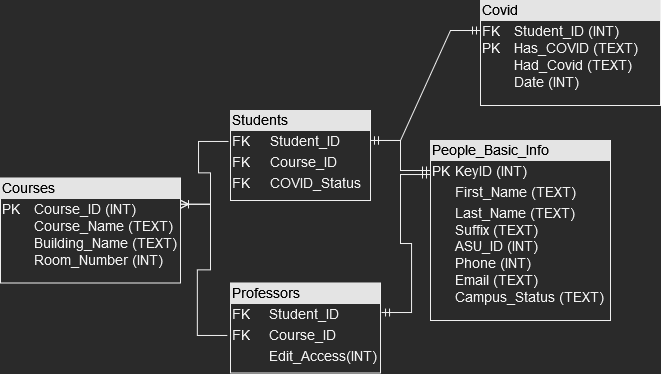

The diagram above was exported from draw.io. Its source (the exported page's mxGraphModel, read from the mxfile embedded in the PNG):
<mxGraphModel dx="942" dy="600" grid="1" gridSize="10" guides="1" tooltips="1" connect="1" arrows="1" fold="1" page="1" pageScale="1" pageWidth="850" pageHeight="1100" math="0" shadow="0">
  <root>
    <mxCell id="0" />
    <mxCell id="1" parent="0" />
    <mxCell id="efAl5N5vXMVqtrte_aFm-38" value="&lt;div style=&quot;box-sizing: border-box ; width: 100% ; background: #e4e4e4 ; padding: 2px&quot;&gt;&lt;font color=&quot;#000000&quot;&gt;People_Basic_Info&lt;/font&gt;&lt;br&gt;&lt;/div&gt;&lt;table style=&quot;width: 100% ; font-size: 1em&quot; cellspacing=&quot;0&quot; cellpadding=&quot;2&quot;&gt;&lt;tbody&gt;&lt;tr&gt;&lt;td&gt;PK&lt;/td&gt;&lt;td&gt;KeyID (INT)&lt;br&gt;&lt;/td&gt;&lt;/tr&gt;&lt;tr&gt;&lt;td&gt;&lt;span style=&quot;white-space: pre&quot;&gt;&lt;/span&gt;&lt;br&gt;&lt;/td&gt;&lt;td&gt;First_Name (TEXT)&lt;br&gt;&lt;/td&gt;&lt;/tr&gt;&lt;tr&gt;&lt;td&gt;&lt;br&gt;&lt;/td&gt;&lt;td&gt;Last_Name (TEXT)&lt;br&gt;Suffix (TEXT)&lt;br&gt;ASU_ID (INT)&lt;br&gt;Phone (INT)&lt;br&gt;Email (TEXT)&lt;br&gt;Campus_Status (TEXT)&lt;br&gt;&lt;/td&gt;&lt;/tr&gt;&lt;/tbody&gt;&lt;/table&gt;" style="verticalAlign=top;align=left;overflow=fill;html=1;fontSize=14;" parent="1" vertex="1">
      <mxGeometry x="620" y="160" width="180" height="180" as="geometry" />
    </mxCell>
    <mxCell id="efAl5N5vXMVqtrte_aFm-39" value="&lt;div style=&quot;box-sizing: border-box ; width: 100% ; background: #e4e4e4 ; padding: 2px&quot;&gt;&lt;font color=&quot;#000000&quot;&gt;Students&lt;/font&gt;&lt;/div&gt;&lt;table style=&quot;width: 100% ; font-size: 1em&quot; cellspacing=&quot;0&quot; cellpadding=&quot;2&quot;&gt;&lt;tbody&gt;&lt;tr&gt;&lt;td&gt;FK&lt;br&gt;&lt;/td&gt;&lt;td&gt;Student_ID&lt;br&gt;&lt;/td&gt;&lt;/tr&gt;&lt;tr&gt;&lt;td&gt;&lt;span style=&quot;white-space: pre&quot;&gt;&lt;/span&gt;&lt;span style=&quot;white-space: pre&quot;&gt;FK&lt;span style=&quot;white-space: pre&quot;&gt;&lt;span style=&quot;white-space: pre&quot;&gt;&lt;/span&gt;&lt;/span&gt;&#09;&lt;/span&gt;&lt;br&gt;&lt;/td&gt;&lt;td&gt;&lt;span style=&quot;white-space: pre&quot;&gt;&lt;/span&gt;Course_ID&lt;br&gt;&lt;/td&gt;&lt;/tr&gt;&lt;tr&gt;&lt;td&gt;FK&lt;span style=&quot;white-space: pre&quot;&gt;&#09;&lt;/span&gt;&lt;span style=&quot;white-space: pre&quot;&gt;&lt;/span&gt;&lt;br&gt;&lt;/td&gt;&lt;td&gt;COVID_Status&lt;br&gt;&lt;/td&gt;&lt;/tr&gt;&lt;/tbody&gt;&lt;/table&gt;" style="verticalAlign=top;align=left;overflow=fill;html=1;fontSize=14;" parent="1" vertex="1">
      <mxGeometry x="420" y="130" width="140" height="90" as="geometry" />
    </mxCell>
    <mxCell id="efAl5N5vXMVqtrte_aFm-42" value="&lt;div style=&quot;box-sizing: border-box ; width: 100% ; background: #e4e4e4 ; padding: 2px&quot;&gt;&lt;font color=&quot;#000000&quot;&gt;Courses&lt;/font&gt;&lt;/div&gt;&lt;table style=&quot;width: 100% ; font-size: 1em&quot; cellspacing=&quot;0&quot; cellpadding=&quot;2&quot;&gt;&lt;tbody&gt;&lt;tr&gt;&lt;td&gt;&lt;span style=&quot;white-space: pre&quot;&gt;PK&lt;span style=&quot;white-space: pre&quot;&gt;&#09;&lt;/span&gt;&lt;/span&gt;&lt;span style=&quot;white-space: pre&quot;&gt;Course_ID (INT)&lt;br&gt;&lt;span style=&quot;white-space: pre&quot;&gt;&lt;span style=&quot;white-space: pre&quot;&gt;&#09;&lt;/span&gt;&lt;/span&gt;&lt;span style=&quot;white-space: pre&quot;&gt;Course_Name (TEXT)&lt;br&gt;&lt;span style=&quot;white-space: pre&quot;&gt;&lt;span style=&quot;white-space: pre&quot;&gt;&#09;&lt;/span&gt;&lt;/span&gt;Building_Name (TEXT)&lt;br&gt;&lt;span style=&quot;white-space: pre&quot;&gt;&lt;span style=&quot;white-space: pre&quot;&gt;&#09;&lt;/span&gt;&lt;/span&gt;Room_Number (INT)&lt;br&gt;&lt;/span&gt;&lt;/span&gt;&lt;/td&gt;&lt;td&gt;&lt;br&gt;&lt;/td&gt;&lt;/tr&gt;&lt;tr&gt;&lt;td&gt;&lt;span style=&quot;white-space: pre&quot;&gt;&lt;/span&gt;&lt;br&gt;&lt;/td&gt;&lt;td&gt;&lt;br&gt;&lt;/td&gt;&lt;/tr&gt;&lt;tr&gt;&lt;td&gt;&lt;br&gt;&lt;/td&gt;&lt;td&gt;&lt;br&gt;&lt;/td&gt;&lt;/tr&gt;&lt;/tbody&gt;&lt;/table&gt;" style="verticalAlign=top;align=left;overflow=fill;html=1;fontSize=14;" parent="1" vertex="1">
      <mxGeometry x="190" y="197.5" width="180" height="105" as="geometry" />
    </mxCell>
    <mxCell id="efAl5N5vXMVqtrte_aFm-43" value="&lt;div style=&quot;box-sizing: border-box ; width: 100% ; background: #e4e4e4 ; padding: 2px&quot;&gt;&lt;font color=&quot;#000000&quot;&gt;Professors&lt;/font&gt;&lt;br&gt;&lt;/div&gt;&lt;table style=&quot;width: 100% ; font-size: 1em&quot; cellspacing=&quot;0&quot; cellpadding=&quot;2&quot;&gt;&lt;tbody&gt;&lt;tr&gt;&lt;td&gt;FK&lt;br&gt;&lt;/td&gt;&lt;td&gt;Student_ID&lt;br&gt;&lt;/td&gt;&lt;/tr&gt;&lt;tr&gt;&lt;td&gt;&lt;span style=&quot;white-space: pre&quot;&gt;&lt;/span&gt;&lt;span style=&quot;white-space: pre&quot;&gt;&lt;span style=&quot;white-space: pre&quot;&gt;&lt;/span&gt;&lt;span style=&quot;white-space: pre&quot;&gt;&lt;/span&gt;&lt;span style=&quot;white-space: pre&quot;&gt;&lt;/span&gt;FK&lt;span style=&quot;white-space: pre&quot;&gt;&lt;/span&gt;&#09;&lt;/span&gt;&lt;br&gt;&lt;/td&gt;&lt;td&gt;Course_ID&lt;br&gt;&lt;/td&gt;&lt;/tr&gt;&lt;tr&gt;&lt;td&gt;&lt;br&gt;&lt;/td&gt;&lt;td&gt;Edit_Access(INT)&lt;br&gt;&lt;/td&gt;&lt;/tr&gt;&lt;/tbody&gt;&lt;/table&gt;" style="verticalAlign=top;align=left;overflow=fill;html=1;fontSize=14;" parent="1" vertex="1">
      <mxGeometry x="420" y="302.5" width="150" height="90" as="geometry" />
    </mxCell>
    <mxCell id="efAl5N5vXMVqtrte_aFm-48" value="" style="edgeStyle=entityRelationEdgeStyle;fontSize=12;html=1;endArrow=ERmandOne;startArrow=ERmandOne;rounded=0;exitX=1;exitY=0.333;exitDx=0;exitDy=0;exitPerimeter=0;" parent="1" source="efAl5N5vXMVqtrte_aFm-39" edge="1">
      <mxGeometry width="100" height="100" relative="1" as="geometry">
        <mxPoint x="520" y="290" as="sourcePoint" />
        <mxPoint x="620" y="190" as="targetPoint" />
      </mxGeometry>
    </mxCell>
    <mxCell id="efAl5N5vXMVqtrte_aFm-49" value="" style="edgeStyle=entityRelationEdgeStyle;fontSize=12;html=1;endArrow=ERmandOne;startArrow=ERmandOne;rounded=0;entryX=0;entryY=0.189;entryDx=0;entryDy=0;entryPerimeter=0;exitX=1.007;exitY=0.328;exitDx=0;exitDy=0;exitPerimeter=0;" parent="1" target="efAl5N5vXMVqtrte_aFm-38" edge="1" source="efAl5N5vXMVqtrte_aFm-43">
      <mxGeometry width="100" height="100" relative="1" as="geometry">
        <mxPoint x="560" y="330" as="sourcePoint" />
        <mxPoint x="660" y="230" as="targetPoint" />
      </mxGeometry>
    </mxCell>
    <mxCell id="efAl5N5vXMVqtrte_aFm-55" value="&lt;div style=&quot;box-sizing: border-box ; width: 100% ; background: #e4e4e4 ; padding: 2px&quot;&gt;&lt;font color=&quot;#000000&quot;&gt;Covid&lt;/font&gt;&lt;/div&gt;&lt;table style=&quot;width: 100% ; font-size: 1em&quot; cellspacing=&quot;0&quot; cellpadding=&quot;2&quot;&gt;&lt;tbody&gt;&lt;tr&gt;&lt;td&gt;&lt;span style=&quot;white-space: pre&quot;&gt;FK&lt;span style=&quot;white-space: pre&quot;&gt;&#09;&lt;/span&gt;&lt;/span&gt;&lt;span style=&quot;white-space: pre&quot;&gt;Student_ID (INT)&lt;br&gt;&lt;span style=&quot;white-space: pre&quot;&gt;&lt;span style=&quot;white-space: pre&quot;&gt;PK&lt;span style=&quot;white-space: pre&quot;&gt;&#09;&lt;/span&gt;&lt;/span&gt;&lt;/span&gt;&lt;span style=&quot;white-space: pre&quot;&gt;Has_COVID (TEXT)&lt;br&gt;&lt;span style=&quot;white-space: pre&quot;&gt;&lt;span style=&quot;white-space: pre&quot;&gt;&#09;Had_Covid (TEXT)&lt;br&gt;&lt;span style=&quot;white-space: pre&quot;&gt;&#09;Date&lt;/span&gt;&lt;/span&gt;&lt;/span&gt;&lt;span style=&quot;white-space: pre&quot;&gt;&lt;span style=&quot;white-space: pre&quot;&gt;&lt;/span&gt;&lt;/span&gt; (INT)&lt;br&gt;&lt;/span&gt;&lt;/span&gt;&lt;/td&gt;&lt;td&gt;&lt;br&gt;&lt;/td&gt;&lt;/tr&gt;&lt;tr&gt;&lt;td&gt;&lt;span style=&quot;white-space: pre&quot;&gt;&lt;/span&gt;&lt;br&gt;&lt;/td&gt;&lt;td&gt;&lt;br&gt;&lt;/td&gt;&lt;/tr&gt;&lt;tr&gt;&lt;td&gt;&lt;br&gt;&lt;/td&gt;&lt;td&gt;&lt;br&gt;&lt;/td&gt;&lt;/tr&gt;&lt;/tbody&gt;&lt;/table&gt;" style="verticalAlign=top;align=left;overflow=fill;html=1;fontSize=14;" parent="1" vertex="1">
      <mxGeometry x="670" y="20" width="180" height="105" as="geometry" />
    </mxCell>
    <mxCell id="efAl5N5vXMVqtrte_aFm-56" value="" style="edgeStyle=entityRelationEdgeStyle;fontSize=12;html=1;endArrow=ERoneToMany;rounded=0;exitX=-0.021;exitY=0.583;exitDx=0;exitDy=0;exitPerimeter=0;entryX=1;entryY=0.25;entryDx=0;entryDy=0;" parent="1" source="efAl5N5vXMVqtrte_aFm-43" target="efAl5N5vXMVqtrte_aFm-42" edge="1">
      <mxGeometry width="100" height="100" relative="1" as="geometry">
        <mxPoint x="350" y="360" as="sourcePoint" />
        <mxPoint x="390" y="240" as="targetPoint" />
      </mxGeometry>
    </mxCell>
    <mxCell id="efAl5N5vXMVqtrte_aFm-57" value="" style="edgeStyle=entityRelationEdgeStyle;fontSize=12;html=1;endArrow=ERoneToMany;rounded=0;entryX=1;entryY=0.25;entryDx=0;entryDy=0;exitX=-0.014;exitY=0.344;exitDx=0;exitDy=0;exitPerimeter=0;" parent="1" source="efAl5N5vXMVqtrte_aFm-39" target="efAl5N5vXMVqtrte_aFm-42" edge="1">
      <mxGeometry width="100" height="100" relative="1" as="geometry">
        <mxPoint x="375" y="160" as="sourcePoint" />
        <mxPoint x="475" y="60" as="targetPoint" />
      </mxGeometry>
    </mxCell>
    <mxCell id="efAl5N5vXMVqtrte_aFm-59" value="" style="edgeStyle=entityRelationEdgeStyle;fontSize=12;html=1;endArrow=ERmandOne;startArrow=ERmandOne;rounded=0;" parent="1" edge="1">
      <mxGeometry width="100" height="100" relative="1" as="geometry">
        <mxPoint x="560" y="160" as="sourcePoint" />
        <mxPoint x="670" y="50" as="targetPoint" />
      </mxGeometry>
    </mxCell>
  </root>
</mxGraphModel>